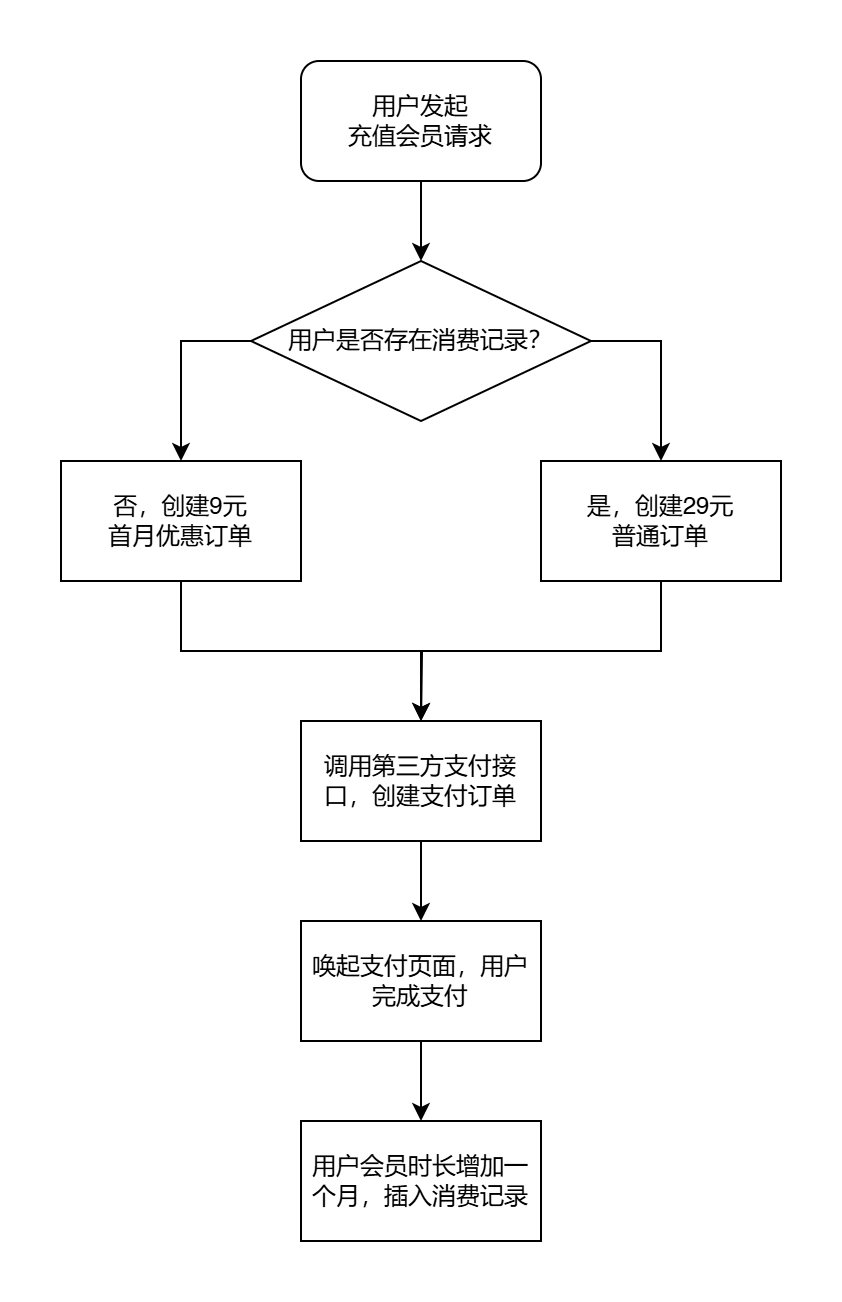

The diagram above was exported from draw.io. Its source (the exported page's mxGraphModel, read from the mxfile embedded in the PNG):
<mxGraphModel dx="1333" dy="843" grid="1" gridSize="10" guides="1" tooltips="1" connect="1" arrows="1" fold="1" page="1" pageScale="1" pageWidth="827" pageHeight="1169" math="0" shadow="0">
  <root>
    <mxCell id="0" />
    <mxCell id="1" parent="0" />
    <mxCell id="vLVe49PCb5eV0wPhstQL-7" style="edgeStyle=orthogonalEdgeStyle;rounded=0;orthogonalLoop=1;jettySize=auto;html=1;exitX=0.5;exitY=1;exitDx=0;exitDy=0;entryX=0.5;entryY=0;entryDx=0;entryDy=0;" edge="1" parent="1" source="vLVe49PCb5eV0wPhstQL-2" target="vLVe49PCb5eV0wPhstQL-3">
      <mxGeometry relative="1" as="geometry" />
    </mxCell>
    <mxCell id="vLVe49PCb5eV0wPhstQL-2" value="用户发起&lt;div&gt;充值会员请求&lt;/div&gt;" style="rounded=1;whiteSpace=wrap;html=1;" vertex="1" parent="1">
      <mxGeometry x="320" y="80" width="120" height="60" as="geometry" />
    </mxCell>
    <mxCell id="vLVe49PCb5eV0wPhstQL-8" style="edgeStyle=orthogonalEdgeStyle;rounded=0;orthogonalLoop=1;jettySize=auto;html=1;exitX=0;exitY=0.5;exitDx=0;exitDy=0;entryX=0.5;entryY=0;entryDx=0;entryDy=0;" edge="1" parent="1" source="vLVe49PCb5eV0wPhstQL-3" target="vLVe49PCb5eV0wPhstQL-5">
      <mxGeometry relative="1" as="geometry" />
    </mxCell>
    <mxCell id="vLVe49PCb5eV0wPhstQL-9" style="edgeStyle=orthogonalEdgeStyle;rounded=0;orthogonalLoop=1;jettySize=auto;html=1;exitX=1;exitY=0.5;exitDx=0;exitDy=0;entryX=0.5;entryY=0;entryDx=0;entryDy=0;" edge="1" parent="1" source="vLVe49PCb5eV0wPhstQL-3" target="vLVe49PCb5eV0wPhstQL-6">
      <mxGeometry relative="1" as="geometry" />
    </mxCell>
    <mxCell id="vLVe49PCb5eV0wPhstQL-3" value="用户是否存在消费记录？" style="rhombus;whiteSpace=wrap;html=1;" vertex="1" parent="1">
      <mxGeometry x="295" y="180" width="170" height="80" as="geometry" />
    </mxCell>
    <mxCell id="vLVe49PCb5eV0wPhstQL-11" style="edgeStyle=orthogonalEdgeStyle;rounded=0;orthogonalLoop=1;jettySize=auto;html=1;exitX=0.5;exitY=1;exitDx=0;exitDy=0;entryX=0.5;entryY=0;entryDx=0;entryDy=0;" edge="1" parent="1" source="vLVe49PCb5eV0wPhstQL-5" target="vLVe49PCb5eV0wPhstQL-10">
      <mxGeometry relative="1" as="geometry" />
    </mxCell>
    <mxCell id="vLVe49PCb5eV0wPhstQL-5" value="否，&lt;span style=&quot;background-color: transparent; color: light-dark(rgb(0, 0, 0), rgb(255, 255, 255));&quot;&gt;创建9元&lt;/span&gt;&lt;div&gt;&lt;span style=&quot;background-color: transparent; color: light-dark(rgb(0, 0, 0), rgb(255, 255, 255));&quot;&gt;首月优惠订单&lt;/span&gt;&lt;/div&gt;" style="rounded=0;whiteSpace=wrap;html=1;" vertex="1" parent="1">
      <mxGeometry x="200" y="280" width="120" height="60" as="geometry" />
    </mxCell>
    <mxCell id="vLVe49PCb5eV0wPhstQL-12" style="edgeStyle=orthogonalEdgeStyle;rounded=0;orthogonalLoop=1;jettySize=auto;html=1;exitX=0.5;exitY=1;exitDx=0;exitDy=0;" edge="1" parent="1" source="vLVe49PCb5eV0wPhstQL-6">
      <mxGeometry relative="1" as="geometry">
        <mxPoint x="380" y="410" as="targetPoint" />
      </mxGeometry>
    </mxCell>
    <mxCell id="vLVe49PCb5eV0wPhstQL-6" value="是，&lt;span style=&quot;background-color: transparent; color: light-dark(rgb(0, 0, 0), rgb(255, 255, 255));&quot;&gt;创建29元&lt;/span&gt;&lt;div&gt;普通订单&lt;/div&gt;" style="rounded=0;whiteSpace=wrap;html=1;" vertex="1" parent="1">
      <mxGeometry x="440" y="280" width="120" height="60" as="geometry" />
    </mxCell>
    <mxCell id="vLVe49PCb5eV0wPhstQL-14" style="edgeStyle=orthogonalEdgeStyle;rounded=0;orthogonalLoop=1;jettySize=auto;html=1;exitX=0.5;exitY=1;exitDx=0;exitDy=0;entryX=0.5;entryY=0;entryDx=0;entryDy=0;" edge="1" parent="1" source="vLVe49PCb5eV0wPhstQL-10" target="vLVe49PCb5eV0wPhstQL-13">
      <mxGeometry relative="1" as="geometry" />
    </mxCell>
    <mxCell id="vLVe49PCb5eV0wPhstQL-10" value="调用第三方支付接口，创建支付订单" style="rounded=0;whiteSpace=wrap;html=1;" vertex="1" parent="1">
      <mxGeometry x="320" y="410" width="120" height="60" as="geometry" />
    </mxCell>
    <mxCell id="vLVe49PCb5eV0wPhstQL-16" style="edgeStyle=orthogonalEdgeStyle;rounded=0;orthogonalLoop=1;jettySize=auto;html=1;exitX=0.5;exitY=1;exitDx=0;exitDy=0;entryX=0.5;entryY=0;entryDx=0;entryDy=0;" edge="1" parent="1" source="vLVe49PCb5eV0wPhstQL-13" target="vLVe49PCb5eV0wPhstQL-15">
      <mxGeometry relative="1" as="geometry" />
    </mxCell>
    <mxCell id="vLVe49PCb5eV0wPhstQL-13" value="唤起支付页面，用户完成支付" style="rounded=0;whiteSpace=wrap;html=1;" vertex="1" parent="1">
      <mxGeometry x="320" y="510" width="120" height="60" as="geometry" />
    </mxCell>
    <mxCell id="vLVe49PCb5eV0wPhstQL-15" value="用户会员时长增加一个月，插入消费记录" style="rounded=0;whiteSpace=wrap;html=1;" vertex="1" parent="1">
      <mxGeometry x="320" y="610" width="120" height="60" as="geometry" />
    </mxCell>
  </root>
</mxGraphModel>